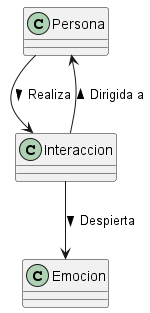

The diagram above was rendered by PlantUML. Its source (embedded in the PNG):
@startuml

class Persona {
}

class Interaccion {
}

class Emocion {
}

Persona --> Interaccion : "Realiza >"
Interaccion --> Persona : "Dirigida a >"
Interaccion --> Emocion : "Despierta >"

@enduml